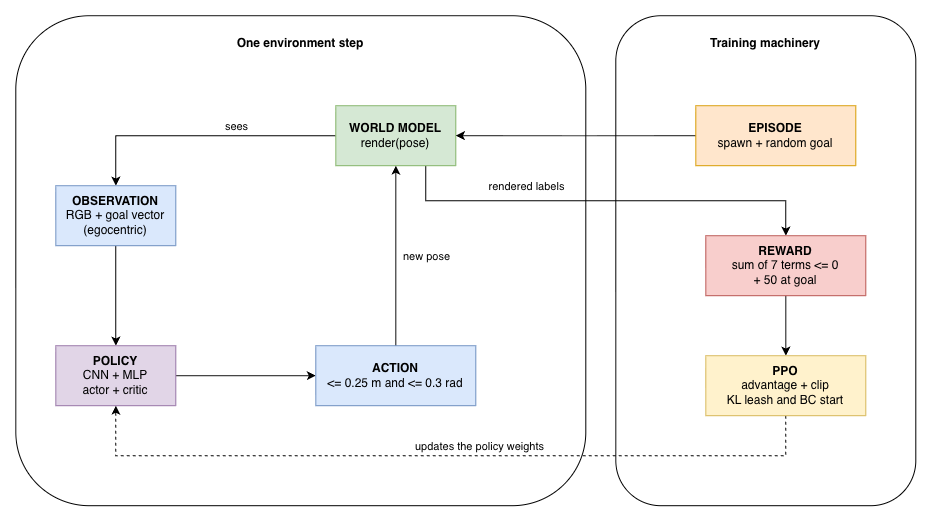

The diagram above was exported from draw.io. Its source (the exported page's mxGraphModel, read from the mxfile embedded in the PNG):
<mxGraphModel dx="1571" dy="916" grid="1" gridSize="10" guides="1" tooltips="1" connect="1" arrows="1" fold="1" page="1" pageScale="1" pageWidth="850" pageHeight="1100" math="0" shadow="0">
  <root>
    <mxCell id="0" />
    <mxCell id="1" parent="0" />
    <mxCell id="1QdWMxmKjToE4OMJGRzb-14" parent="1" style="rounded=1;whiteSpace=wrap;html=1;verticalAlign=top;" value="&lt;div&gt;&lt;b&gt;&lt;br&gt;&lt;/b&gt;&lt;/div&gt;&lt;b&gt;Training machinery&lt;/b&gt;" vertex="1">
      <mxGeometry height="490" width="300" x="640" y="190" as="geometry" />
    </mxCell>
    <mxCell id="1QdWMxmKjToE4OMJGRzb-13" parent="1" style="rounded=1;whiteSpace=wrap;html=1;verticalAlign=top;" value="&lt;div&gt;&lt;b&gt;&lt;br&gt;&lt;/b&gt;&lt;/div&gt;&lt;b&gt;One environment step&lt;/b&gt;" vertex="1">
      <mxGeometry height="490" width="570" x="40" y="190" as="geometry" />
    </mxCell>
    <mxCell id="i77vhn8kjEpM6-U_EvN3-8" edge="1" parent="1" source="i77vhn8kjEpM6-U_EvN3-1" style="edgeStyle=orthogonalEdgeStyle;rounded=0;orthogonalLoop=1;jettySize=auto;html=1;exitX=0;exitY=0.5;exitDx=0;exitDy=0;entryX=0.5;entryY=0;entryDx=0;entryDy=0;" target="i77vhn8kjEpM6-U_EvN3-2">
      <mxGeometry relative="1" as="geometry" />
    </mxCell>
    <mxCell id="i77vhn8kjEpM6-U_EvN3-14" connectable="0" parent="i77vhn8kjEpM6-U_EvN3-8" style="edgeLabel;html=1;align=center;verticalAlign=middle;resizable=0;points=[];" value="sees" vertex="1">
      <mxGeometry relative="1" x="-0.1185" y="2" as="geometry">
        <mxPoint x="19" y="-12" as="offset" />
      </mxGeometry>
    </mxCell>
    <mxCell id="1QdWMxmKjToE4OMJGRzb-8" edge="1" parent="1" source="i77vhn8kjEpM6-U_EvN3-1" style="edgeStyle=orthogonalEdgeStyle;rounded=0;orthogonalLoop=1;jettySize=auto;html=1;exitX=0.75;exitY=1;exitDx=0;exitDy=0;entryX=0.5;entryY=0;entryDx=0;entryDy=0;" target="i77vhn8kjEpM6-U_EvN3-6">
      <mxGeometry relative="1" as="geometry" />
    </mxCell>
    <mxCell id="1QdWMxmKjToE4OMJGRzb-9" connectable="0" parent="1QdWMxmKjToE4OMJGRzb-8" style="edgeLabel;html=1;align=center;verticalAlign=middle;resizable=0;points=[];" value="rendered labels" vertex="1">
      <mxGeometry relative="1" x="-0.1116" y="-3" as="geometry">
        <mxPoint x="-56" y="-18" as="offset" />
      </mxGeometry>
    </mxCell>
    <mxCell id="i77vhn8kjEpM6-U_EvN3-1" parent="1" style="rounded=0;whiteSpace=wrap;html=1;fillColor=#d5e8d4;strokeColor=#82b366;" value="&lt;b&gt;WORLD MODEL&lt;/b&gt;&lt;div&gt;render(pose)&lt;/div&gt;" vertex="1">
      <mxGeometry height="60" width="120" x="360" y="280" as="geometry" />
    </mxCell>
    <mxCell id="i77vhn8kjEpM6-U_EvN3-9" edge="1" parent="1" source="i77vhn8kjEpM6-U_EvN3-2" style="edgeStyle=orthogonalEdgeStyle;rounded=0;orthogonalLoop=1;jettySize=auto;html=1;exitX=0.5;exitY=1;exitDx=0;exitDy=0;entryX=0.5;entryY=0;entryDx=0;entryDy=0;" target="i77vhn8kjEpM6-U_EvN3-3">
      <mxGeometry relative="1" as="geometry">
        <Array as="points">
          <mxPoint x="140" y="480" />
          <mxPoint x="140" y="480" />
        </Array>
      </mxGeometry>
    </mxCell>
    <mxCell id="i77vhn8kjEpM6-U_EvN3-2" parent="1" style="rounded=0;whiteSpace=wrap;html=1;fillColor=#dae8fc;strokeColor=#6c8ebf;" value="&lt;b&gt;OBSERVATION&lt;/b&gt;&lt;br&gt;&lt;div&gt;RGB + goal vector&lt;/div&gt;&lt;div&gt;(egocentric)&lt;/div&gt;" vertex="1">
      <mxGeometry height="60" width="120" x="80" y="360" as="geometry" />
    </mxCell>
    <mxCell id="i77vhn8kjEpM6-U_EvN3-10" edge="1" parent="1" source="i77vhn8kjEpM6-U_EvN3-3" style="edgeStyle=orthogonalEdgeStyle;rounded=0;orthogonalLoop=1;jettySize=auto;html=1;exitX=1;exitY=0.5;exitDx=0;exitDy=0;entryX=0;entryY=0.5;entryDx=0;entryDy=0;" target="i77vhn8kjEpM6-U_EvN3-4">
      <mxGeometry relative="1" as="geometry" />
    </mxCell>
    <mxCell id="i77vhn8kjEpM6-U_EvN3-3" parent="1" style="rounded=0;whiteSpace=wrap;html=1;fillColor=#e1d5e7;strokeColor=#9673a6;" value="&lt;b&gt;POLICY&lt;/b&gt;&lt;br&gt;&lt;div&gt;CNN + MLP&lt;/div&gt;&lt;div&gt;actor + critic&lt;/div&gt;" vertex="1">
      <mxGeometry height="60" width="120" x="80" y="520" as="geometry" />
    </mxCell>
    <mxCell id="i77vhn8kjEpM6-U_EvN3-11" edge="1" parent="1" source="i77vhn8kjEpM6-U_EvN3-4" style="edgeStyle=orthogonalEdgeStyle;rounded=0;orthogonalLoop=1;jettySize=auto;html=1;exitX=0.5;exitY=0;exitDx=0;exitDy=0;entryX=0.5;entryY=1;entryDx=0;entryDy=0;" target="i77vhn8kjEpM6-U_EvN3-1">
      <mxGeometry relative="1" as="geometry" />
    </mxCell>
    <mxCell id="i77vhn8kjEpM6-U_EvN3-13" connectable="0" parent="i77vhn8kjEpM6-U_EvN3-11" style="edgeLabel;html=1;align=center;verticalAlign=middle;resizable=0;points=[];" value="new pose" vertex="1">
      <mxGeometry relative="1" y="2" as="geometry">
        <mxPoint x="32" as="offset" />
      </mxGeometry>
    </mxCell>
    <mxCell id="i77vhn8kjEpM6-U_EvN3-4" parent="1" style="rounded=0;whiteSpace=wrap;html=1;fillColor=#dae8fc;strokeColor=#6c8ebf;" value="&lt;b&gt;ACTION&lt;/b&gt;&lt;div&gt;&amp;lt;= 0.25 m and &amp;lt;= 0.3 rad&lt;/div&gt;" vertex="1">
      <mxGeometry height="60" width="160" x="340" y="520" as="geometry" />
    </mxCell>
    <mxCell id="1QdWMxmKjToE4OMJGRzb-1" edge="1" parent="1" source="i77vhn8kjEpM6-U_EvN3-5" style="edgeStyle=orthogonalEdgeStyle;rounded=0;orthogonalLoop=1;jettySize=auto;html=1;exitX=0;exitY=0.5;exitDx=0;exitDy=0;entryX=1;entryY=0.5;entryDx=0;entryDy=0;" target="i77vhn8kjEpM6-U_EvN3-1">
      <mxGeometry relative="1" as="geometry" />
    </mxCell>
    <mxCell id="i77vhn8kjEpM6-U_EvN3-5" parent="1" style="rounded=0;whiteSpace=wrap;html=1;fillColor=#ffe6cc;strokeColor=#d79b00;" value="&lt;b&gt;EPISODE&lt;/b&gt;&lt;div&gt;spawn + random goal&lt;/div&gt;" vertex="1">
      <mxGeometry height="60" width="160" x="720" y="280" as="geometry" />
    </mxCell>
    <mxCell id="1QdWMxmKjToE4OMJGRzb-10" edge="1" parent="1" source="i77vhn8kjEpM6-U_EvN3-6" style="edgeStyle=orthogonalEdgeStyle;rounded=0;orthogonalLoop=1;jettySize=auto;html=1;exitX=0.5;exitY=1;exitDx=0;exitDy=0;" target="i77vhn8kjEpM6-U_EvN3-7">
      <mxGeometry relative="1" as="geometry" />
    </mxCell>
    <mxCell id="i77vhn8kjEpM6-U_EvN3-6" parent="1" style="rounded=0;whiteSpace=wrap;html=1;fillColor=#f8cecc;strokeColor=#b85450;" value="&lt;b&gt;REWARD&lt;/b&gt;&lt;div&gt;sum of 7 terms &amp;lt;= 0&lt;/div&gt;&lt;div&gt;+ 50 at goal&lt;/div&gt;" vertex="1">
      <mxGeometry height="60" width="160" x="730" y="410" as="geometry" />
    </mxCell>
    <mxCell id="1QdWMxmKjToE4OMJGRzb-11" edge="1" parent="1" source="i77vhn8kjEpM6-U_EvN3-7" style="edgeStyle=orthogonalEdgeStyle;rounded=0;orthogonalLoop=1;jettySize=auto;html=1;exitX=0.5;exitY=1;exitDx=0;exitDy=0;entryX=0.5;entryY=1;entryDx=0;entryDy=0;dashed=1;" target="i77vhn8kjEpM6-U_EvN3-3">
      <mxGeometry relative="1" as="geometry">
        <Array as="points">
          <mxPoint x="810" y="630" />
          <mxPoint x="140" y="630" />
        </Array>
        <mxPoint x="810" y="600" as="sourcePoint" />
        <mxPoint x="140" y="590" as="targetPoint" />
      </mxGeometry>
    </mxCell>
    <mxCell id="1QdWMxmKjToE4OMJGRzb-12" connectable="0" parent="1QdWMxmKjToE4OMJGRzb-11" style="edgeLabel;html=1;align=center;verticalAlign=middle;resizable=0;points=[];" value="updates the policy weights" vertex="1">
      <mxGeometry relative="1" x="-0.1216" as="geometry">
        <mxPoint x="-14" y="-10" as="offset" />
      </mxGeometry>
    </mxCell>
    <mxCell id="i77vhn8kjEpM6-U_EvN3-7" parent="1" style="rounded=0;whiteSpace=wrap;html=1;fillColor=#fff2cc;strokeColor=#d6b656;" value="&lt;b&gt;PPO&lt;/b&gt;&lt;div&gt;advantage + clip&lt;/div&gt;&lt;div&gt;KL leash and BC start&lt;/div&gt;" vertex="1">
      <mxGeometry height="60" width="160" x="730" y="530" as="geometry" />
    </mxCell>
  </root>
</mxGraphModel>